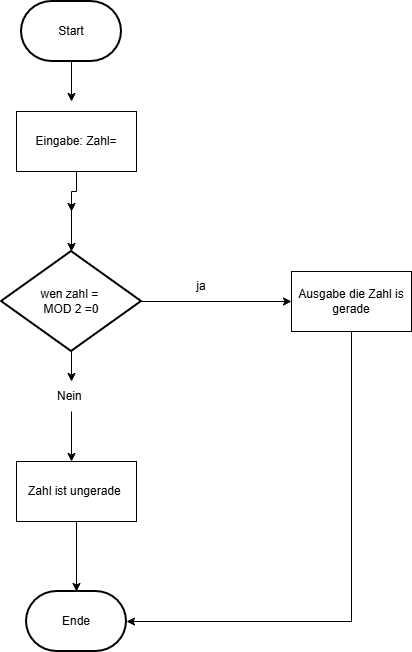

The diagram above was exported from draw.io. Its source (the exported page's mxGraphModel, read from the mxfile embedded in the PNG):
<mxGraphModel dx="1418" dy="786" grid="1" gridSize="10" guides="1" tooltips="1" connect="1" arrows="1" fold="1" page="1" pageScale="1" pageWidth="827" pageHeight="1169" math="0" shadow="0">
  <root>
    <mxCell id="0" />
    <mxCell id="1" parent="0" />
    <mxCell id="FFDaEAHCrrF6r9d2Il_Z-3" style="edgeStyle=orthogonalEdgeStyle;rounded=0;orthogonalLoop=1;jettySize=auto;html=1;" edge="1" parent="1" source="FFDaEAHCrrF6r9d2Il_Z-1">
      <mxGeometry relative="1" as="geometry">
        <mxPoint x="390" y="130" as="targetPoint" />
      </mxGeometry>
    </mxCell>
    <mxCell id="FFDaEAHCrrF6r9d2Il_Z-1" value="Start" style="strokeWidth=2;html=1;shape=mxgraph.flowchart.terminator;whiteSpace=wrap;" vertex="1" parent="1">
      <mxGeometry x="340" y="30" width="100" height="60" as="geometry" />
    </mxCell>
    <mxCell id="FFDaEAHCrrF6r9d2Il_Z-5" style="edgeStyle=orthogonalEdgeStyle;rounded=0;orthogonalLoop=1;jettySize=auto;html=1;exitX=0.5;exitY=1;exitDx=0;exitDy=0;exitPerimeter=0;" edge="1" parent="1" target="FFDaEAHCrrF6r9d2Il_Z-6">
      <mxGeometry relative="1" as="geometry">
        <mxPoint x="390" y="280" as="targetPoint" />
        <mxPoint x="390" y="230" as="sourcePoint" />
      </mxGeometry>
    </mxCell>
    <mxCell id="FFDaEAHCrrF6r9d2Il_Z-7" style="edgeStyle=orthogonalEdgeStyle;rounded=0;orthogonalLoop=1;jettySize=auto;html=1;" edge="1" parent="1" source="FFDaEAHCrrF6r9d2Il_Z-6" target="FFDaEAHCrrF6r9d2Il_Z-8">
      <mxGeometry relative="1" as="geometry">
        <mxPoint x="580" y="330" as="targetPoint" />
      </mxGeometry>
    </mxCell>
    <mxCell id="FFDaEAHCrrF6r9d2Il_Z-9" style="edgeStyle=orthogonalEdgeStyle;rounded=0;orthogonalLoop=1;jettySize=auto;html=1;" edge="1" parent="1" source="FFDaEAHCrrF6r9d2Il_Z-10">
      <mxGeometry relative="1" as="geometry">
        <mxPoint x="390" y="490" as="targetPoint" />
      </mxGeometry>
    </mxCell>
    <mxCell id="FFDaEAHCrrF6r9d2Il_Z-6" value="wen zahl =&amp;nbsp;&lt;div&gt;MOD 2 =0&lt;/div&gt;" style="strokeWidth=2;html=1;shape=mxgraph.flowchart.decision;whiteSpace=wrap;" vertex="1" parent="1">
      <mxGeometry x="320" y="280" width="140" height="100" as="geometry" />
    </mxCell>
    <mxCell id="FFDaEAHCrrF6r9d2Il_Z-21" style="edgeStyle=orthogonalEdgeStyle;rounded=0;orthogonalLoop=1;jettySize=auto;html=1;exitX=0.5;exitY=1;exitDx=0;exitDy=0;entryX=1;entryY=0.5;entryDx=0;entryDy=0;entryPerimeter=0;" edge="1" parent="1" source="FFDaEAHCrrF6r9d2Il_Z-8" target="FFDaEAHCrrF6r9d2Il_Z-15">
      <mxGeometry relative="1" as="geometry">
        <mxPoint x="670" y="660" as="targetPoint" />
      </mxGeometry>
    </mxCell>
    <mxCell id="FFDaEAHCrrF6r9d2Il_Z-8" value="Ausgabe die Zahl is&lt;div&gt;gerade&lt;/div&gt;" style="rounded=0;whiteSpace=wrap;html=1;" vertex="1" parent="1">
      <mxGeometry x="610" y="300" width="120" height="60" as="geometry" />
    </mxCell>
    <mxCell id="FFDaEAHCrrF6r9d2Il_Z-11" value="" style="edgeStyle=orthogonalEdgeStyle;rounded=0;orthogonalLoop=1;jettySize=auto;html=1;" edge="1" parent="1" source="FFDaEAHCrrF6r9d2Il_Z-6" target="FFDaEAHCrrF6r9d2Il_Z-10">
      <mxGeometry relative="1" as="geometry">
        <mxPoint x="390" y="490" as="targetPoint" />
        <mxPoint x="390" y="380" as="sourcePoint" />
      </mxGeometry>
    </mxCell>
    <mxCell id="FFDaEAHCrrF6r9d2Il_Z-10" value="Nein&amp;nbsp;" style="text;html=1;whiteSpace=wrap;strokeColor=none;fillColor=none;align=center;verticalAlign=middle;rounded=0;" vertex="1" parent="1">
      <mxGeometry x="340" y="410" width="100" height="30" as="geometry" />
    </mxCell>
    <mxCell id="FFDaEAHCrrF6r9d2Il_Z-14" value="ja" style="text;html=1;whiteSpace=wrap;strokeColor=none;fillColor=none;align=center;verticalAlign=middle;rounded=0;" vertex="1" parent="1">
      <mxGeometry x="460" y="300" width="120" height="30" as="geometry" />
    </mxCell>
    <mxCell id="FFDaEAHCrrF6r9d2Il_Z-15" value="Ende" style="strokeWidth=2;html=1;shape=mxgraph.flowchart.terminator;whiteSpace=wrap;" vertex="1" parent="1">
      <mxGeometry x="345" y="620" width="100" height="60" as="geometry" />
    </mxCell>
    <mxCell id="FFDaEAHCrrF6r9d2Il_Z-19" value="Zahl ist ungerade&amp;nbsp;" style="rounded=0;whiteSpace=wrap;html=1;" vertex="1" parent="1">
      <mxGeometry x="335" y="490" width="120" height="60" as="geometry" />
    </mxCell>
    <mxCell id="FFDaEAHCrrF6r9d2Il_Z-20" style="edgeStyle=orthogonalEdgeStyle;rounded=0;orthogonalLoop=1;jettySize=auto;html=1;exitX=0.5;exitY=1;exitDx=0;exitDy=0;entryX=0.5;entryY=0;entryDx=0;entryDy=0;entryPerimeter=0;" edge="1" parent="1" source="FFDaEAHCrrF6r9d2Il_Z-19" target="FFDaEAHCrrF6r9d2Il_Z-15">
      <mxGeometry relative="1" as="geometry" />
    </mxCell>
    <mxCell id="FFDaEAHCrrF6r9d2Il_Z-28" style="edgeStyle=orthogonalEdgeStyle;rounded=0;orthogonalLoop=1;jettySize=auto;html=1;" edge="1" parent="1" source="FFDaEAHCrrF6r9d2Il_Z-27">
      <mxGeometry relative="1" as="geometry">
        <mxPoint x="390" y="240" as="targetPoint" />
      </mxGeometry>
    </mxCell>
    <mxCell id="FFDaEAHCrrF6r9d2Il_Z-27" value="Eingabe: Zahl=" style="rounded=0;whiteSpace=wrap;html=1;" vertex="1" parent="1">
      <mxGeometry x="335" y="140" width="120" height="60" as="geometry" />
    </mxCell>
  </root>
</mxGraphModel>